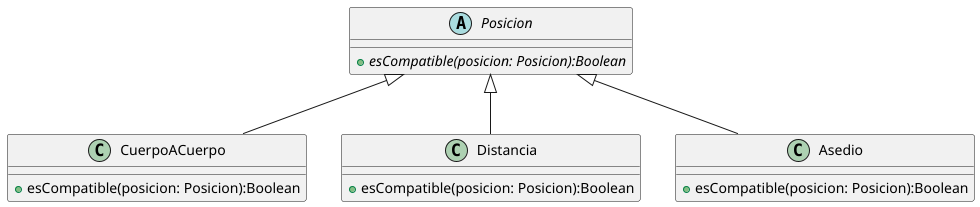

The diagram above was rendered by PlantUML. Its source (embedded in the PNG):
@startuml
abstract class Posicion{
  + {abstract} esCompatible(posicion: Posicion):Boolean
}

Posicion <|-- CuerpoACuerpo
Posicion <|-- Distancia
Posicion <|-- Asedio

class CuerpoACuerpo{
 + esCompatible(posicion: Posicion):Boolean
}
class Distancia{
 + esCompatible(posicion: Posicion):Boolean
}
class Asedio{
  + esCompatible(posicion: Posicion):Boolean
 }
@enduml